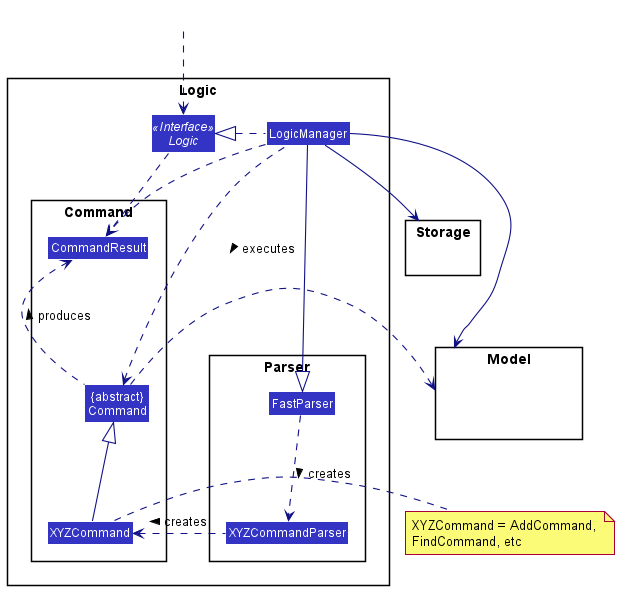

The diagram above was rendered by PlantUML. Its source (embedded in the PNG):
@startuml
!include style.puml
skinparam arrowThickness 1.1
skinparam arrowColor LOGIC_COLOR_T4
skinparam classBackgroundColor LOGIC_COLOR

package Logic {
    package Parser {
    Class FastParser
    Class XYZCommandParser
    }

    package Command {
    Class CommandResult
    Class "{abstract}\nCommand" as Command
    Class XYZCommand
    }


Interface Logic <<Interface>>
Class LogicManager
}

package Model{
Class HiddenModel #FFFFFF
}

package Storage{
}

Class HiddenOutside #FFFFFF
HiddenOutside ..> Logic

LogicManager .left.|> Logic

XYZCommand -up-|> Command
LogicManager .left.> Command : executes >

LogicManager --> Model
LogicManager --> Storage
Storage --[hidden] Model
Command .[hidden]up.> Storage
Command .right.> Model
note right of XYZCommand: XYZCommand = AddCommand, \nFindCommand, etc

Logic ..> CommandResult
LogicManager .down.> CommandResult
Command .up.> CommandResult : produces >

LogicManager -down-|> FastParser
FastParser .down.> XYZCommandParser : creates >
XYZCommandParser .left.> XYZCommand : creates >
@enduml